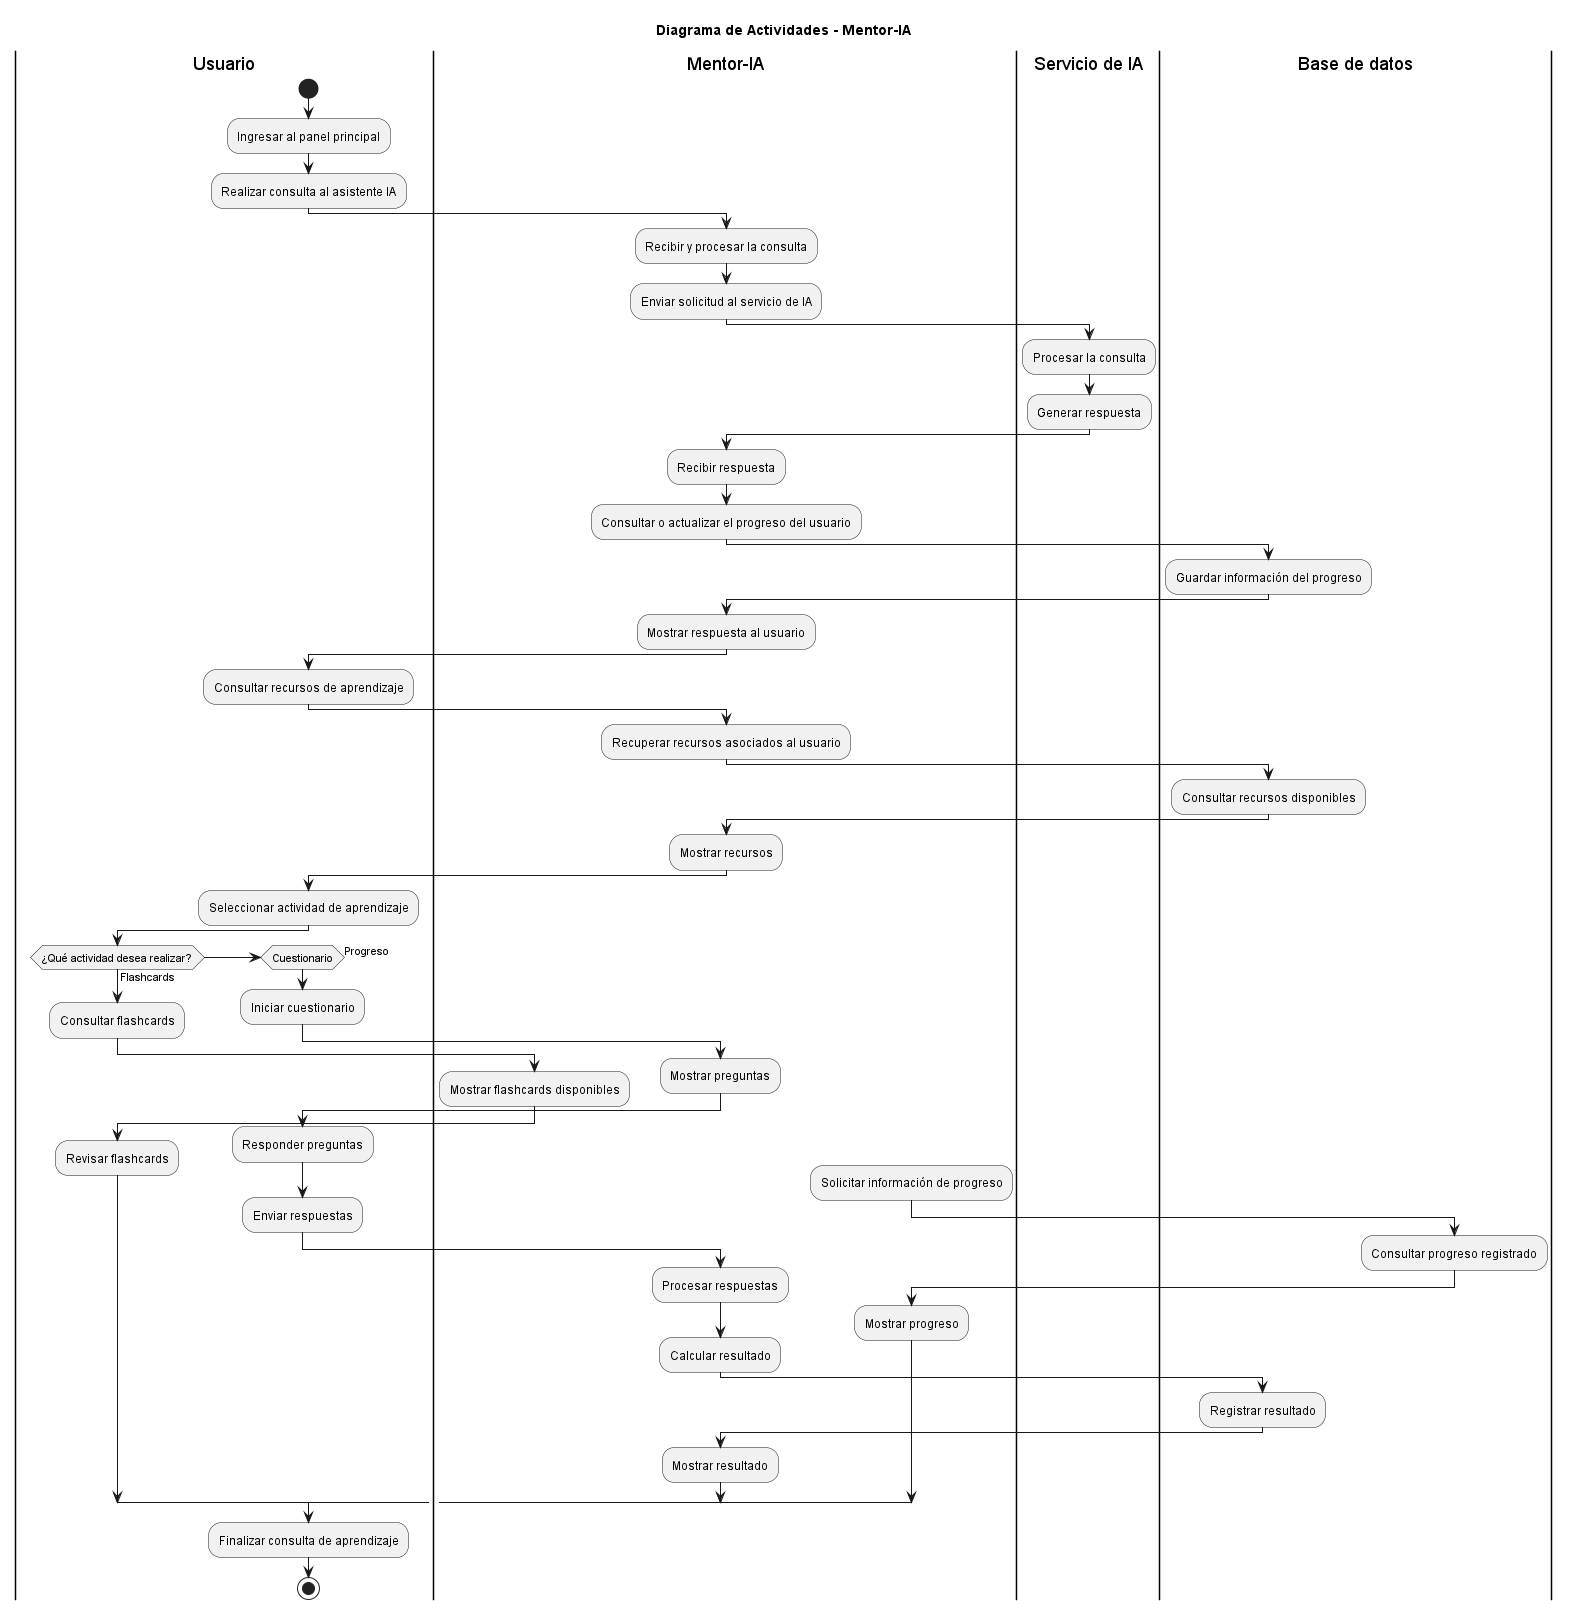

The diagram above was rendered by PlantUML. Its source (embedded in the PNG):
@startuml
title Diagrama de Actividades - Mentor-IA

|Usuario|
start
:Ingresar al panel principal;
:Realizar consulta al asistente IA;

|Mentor-IA|
:Recibir y procesar la consulta;
:Enviar solicitud al servicio de IA;

|Servicio de IA|
:Procesar la consulta;
:Generar respuesta;

|Mentor-IA|
:Recibir respuesta;
:Consultar o actualizar el progreso del usuario;

|Base de datos|
:Guardar información del progreso;

|Mentor-IA|
:Mostrar respuesta al usuario;

|Usuario|
:Consultar recursos de aprendizaje;

|Mentor-IA|
:Recuperar recursos asociados al usuario;

|Base de datos|
:Consultar recursos disponibles;

|Mentor-IA|
:Mostrar recursos;

|Usuario|
:Seleccionar actividad de aprendizaje;

if (¿Qué actividad desea realizar?) then (Flashcards)
  :Consultar flashcards;
  |Mentor-IA|
  :Mostrar flashcards disponibles;
  |Usuario|
  :Revisar flashcards;
elseif (Cuestionario)
  :Iniciar cuestionario;
  |Mentor-IA|
  :Mostrar preguntas;
  |Usuario|
  :Responder preguntas;
  :Enviar respuestas;
  |Mentor-IA|
  :Procesar respuestas;
  :Calcular resultado;
  |Base de datos|
  :Registrar resultado;
  |Mentor-IA|
  :Mostrar resultado;
else (Progreso)
  |Mentor-IA|
  :Solicitar información de progreso;
  |Base de datos|
  :Consultar progreso registrado;
  |Mentor-IA|
  :Mostrar progreso;
endif

|Usuario|
:Finalizar consulta de aprendizaje;
stop

@enduml